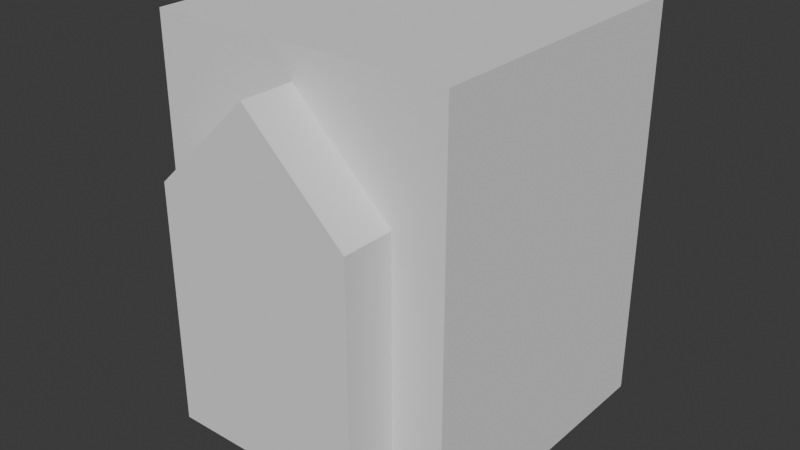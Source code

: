 # Source: FI-076_Smeltery_DoorFrame.blend  (saved by Blender 4.2.66; exported with 4.5.12 LTS)
import bpy
from mathutils import Matrix  # noqa: F401  (used for matrix-valued properties, if any)

bpy.ops.wm.read_factory_settings(use_empty=True)
scene = bpy.context.scene
scene.name = 'Scene'

# ---- collections
col_collection = bpy.data.collections.new('Collection'); scene.collection.children.link(col_collection)
col_export = bpy.data.collections.new('Export'); scene.collection.children.link(col_export)

# ---- world
world_world = bpy.data.worlds.new('World'); scene.world = world_world
world_world.use_nodes = True; world_world.node_tree.nodes.clear()
_N = world_world.node_tree.nodes; _L = world_world.node_tree.links
n0 = _N.new('ShaderNodeOutputWorld'); n0.name = 'World Output'; n0.location = (300, 300)
n1 = _N.new('ShaderNodeBackground'); n1.name = 'Background'; n1.location = (10, 300)
n1.inputs[0].default_value = (0.05088, 0.05088, 0.05088, 1.0)
_L.new(n1.outputs[0], n0.inputs[0])
n0.is_active_output = True
world_world.color = (0.05088, 0.05088, 0.05088)
world_world.sun_shadow_jitter_overblur = 0.0

# ---- meshes
me_cube_002 = bpy.data.meshes.new('Cube.002')
me_cube_002.from_pydata([(-0.05811, -0.6, 0.0), (-0.05811, -0.6, 1.428), (-0.05811, 0.6, 0.0), (-0.05811, 0.6, 1.428), (2.135, -0.6, 0.0), (2.135, -0.6, 1.428), (2.135, 0.6, 0.0), (2.135, 0.6, 1.428), (-0.05811, 1.431e-07, 1.999), (2.135, 1.431e-07, 1.999)], [], [(0, 1, 8, 3, 2), (2, 3, 7, 6), (6, 7, 9, 5, 4), (4, 5, 1, 0), (2, 6, 4, 0), (9, 8, 1, 5), (7, 3, 8, 9)])
_uv = me_cube_002.uv_layers.new(name='UVMap')
_uv.uv.foreach_set('vector', [0.375, 0.0, 0.625, 0.0, 0.625, 0.125, 0.625, 0.25, 0.375, 0.25, 0.375, 0.25, 0.625, 0.25, 0.625, 0.5, 0.375, 0.5, 0.375, 0.5, 0.625, 0.5, 0.625, 0.625, 0.625, 0.75, 0.375, 0.75, 0.375, 0.75, 0.625, 0.75, 0.625, 1.0, 0.375, 1.0, 0.125, 0.5, 0.375, 0.5, 0.375, 0.75, 0.125, 0.75, 0.625, 0.625, 0.875, 0.625, 0.875, 0.75, 0.625, 0.75, 0.625, 0.5, 0.875, 0.5, 0.875, 0.625, 0.625, 0.625])
me_cube_002.update()
me_cube = bpy.data.meshes.new('Cube')
me_cube.from_pydata([(-1.0, -0.1, 0.0), (-1.0, -0.1, 2.5), (1.0, -0.1, 0.0), (1.0, -0.1, 2.5), (-1.0, -2.1, 0.0), (-1.0, -2.1, 2.5), (1.0, -2.1, 0.0), (1.0, -2.1, 2.5), (-0.66, -0.1, 1.525), (-0.66, -0.1, 0.4461), (-0.6406, -0.1, 1.655), (-0.6513, -0.1, 1.609), (-0.6578, -0.1, 1.565), (-0.5865, -0.1, 1.794), (-0.6078, -0.1, 1.748), (-0.5368, -0.1, 1.876), (-0.5096, -0.1, 1.911), (-0.5627, -0.1, 1.837), (-0.626, -0.1, 1.702), (-0.3093, -0.1, 2.06), (-0.4005, -0.1, 2.007), (-0.1066, -0.1, 2.123), (0.1066, -0.1, 2.123), (1.705e-07, -0.1, 2.131), (-0.2105, -0.1, 2.099), (0.4005, -0.1, 2.007), (0.3093, -0.1, 2.06), (0.4818, -0.1, 1.941), (0.5096, -0.1, 1.911), (0.2105, -0.1, 2.099), (-0.4818, -0.1, 1.941), (-0.657, -0.1, 0.4076), (-0.648, -0.1, 0.3701), (-0.6332, -0.1, 0.3344), (-0.613, -0.1, 0.3014), (-0.5586, -0.1, 0.247), (-0.5879, -0.1, 0.2721), (-0.5256, -0.1, 0.2268), (-0.4899, -0.1, 0.212), (-0.4524, -0.1, 0.203), (0.4524, -0.1, 0.203), (0.4899, -0.1, 0.212), (-0.4139, -0.1, 0.2), (0.5865, -0.1, 1.794), (0.5586, -0.1, 0.247), (0.5627, -0.1, 1.837), (0.613, -0.1, 0.3014), (0.626, -0.1, 1.702), (0.5879, -0.1, 0.2721), (0.6078, -0.1, 1.748), (0.648, -0.1, 0.3701), (0.6513, -0.1, 1.609), (0.66, -0.1, 1.525), (0.66, -0.1, 0.4461), (0.657, -0.1, 0.4076), (0.6578, -0.1, 1.565), (0.6332, -0.1, 0.3344), (0.6406, -0.1, 1.655), (0.4139, -0.1, 0.2), (0.5256, -0.1, 0.2268), (0.5368, -0.1, 1.876), (-0.5096, -2.1, 1.911), (-0.3093, -2.1, 2.06), (-0.4005, -2.1, 2.007), (-0.4818, -2.1, 1.941), (3.215e-07, -2.1, 2.131), (-0.1066, -2.1, 2.123), (0.2105, -2.1, 2.099), (0.4005, -2.1, 2.007), (0.3093, -2.1, 2.06), (0.1066, -2.1, 2.123), (-0.2105, -2.1, 2.099), (0.4818, -2.1, 1.941), (0.5096, -2.1, 1.911), (0.5627, -2.1, 1.837), (0.6078, -2.1, 1.748), (0.5865, -2.1, 1.794), (0.5368, -2.1, 1.876), (0.6513, -2.1, 1.609), (0.6406, -2.1, 1.655), (0.66, -2.1, 1.525), (0.66, -2.1, 0.4461), (0.6578, -2.1, 1.565), (0.626, -2.1, 1.702), (-0.66, -2.1, 0.4461), (-0.66, -2.1, 1.525), (-0.6578, -2.1, 1.565), (-0.648, -2.1, 0.3701), (-0.6513, -2.1, 1.609), (-0.657, -2.1, 0.4076), (-0.6406, -2.1, 1.655), (-0.613, -2.1, 0.3014), (-0.626, -2.1, 1.702), (-0.5586, -2.1, 0.247), (-0.5865, -2.1, 1.794), (-0.5879, -2.1, 0.2721), (-0.6078, -2.1, 1.748), (-0.6332, -2.1, 0.3344), (-0.5627, -2.1, 1.837), (-0.4899, -2.1, 0.212), (-0.5368, -2.1, 1.876), (0.4524, -2.1, 0.203), (-0.4524, -2.1, 0.203), (0.5256, -2.1, 0.2268), (0.5879, -2.1, 0.2721), (0.5586, -2.1, 0.247), (0.6332, -2.1, 0.3344), (0.657, -2.1, 0.4076), (0.648, -2.1, 0.3701), (0.613, -2.1, 0.3014), (0.4139, -2.1, 0.2), (0.4899, -2.1, 0.212), (-0.4139, -2.1, 0.2), (-0.5256, -2.1, 0.2268)], [], [(1, 30, 16, 15, 17, 13, 14, 18, 10, 11, 12, 8, 9, 31, 32, 33, 34, 0), (46, 2, 0, 34, 36, 35, 37, 38, 39, 42, 58, 40, 41, 59, 44, 48), (2, 3, 7, 6), (64, 5, 4, 91, 97, 87, 89, 84, 85, 86, 88, 90, 92, 96, 94, 98, 100, 61), (91, 4, 6, 109, 104, 105, 103, 111, 101, 110, 112, 102, 99, 113, 93, 95), (4, 5, 1, 0), (2, 6, 4, 0), (7, 3, 1, 5), (27, 25, 26, 29, 22, 23, 21, 24, 19, 20, 30, 1, 3), (27, 3, 2, 46, 56, 50, 54, 53, 52, 55, 51, 57, 47, 49, 43, 45, 60, 28), (7, 72, 73, 77, 74, 76, 75, 83, 79, 78, 82, 80, 81, 107, 108, 106, 109, 6), (64, 63, 62, 71, 66, 65, 70, 67, 69, 68, 72, 7, 5)])
_uv = me_cube.uv_layers.new(name='UVMap')
_uv.uv.foreach_set('vector', [0.625, 0.0, 0.5691, 0.06478, 0.5661, 0.0613, 0.5626, 0.0579, 0.5587, 0.05467, 0.5544, 0.05168, 0.5498, 0.04903, 0.5452, 0.04676, 0.5405, 0.04493, 0.5359, 0.04359, 0.5315, 0.04277, 0.5275, 0.0425, 0.4196, 0.0425, 0.4158, 0.04288, 0.412, 0.04401, 0.4084, 0.04585, 0.4051, 0.04838, 0.375, 0.0, 0.4051, 0.2016, 0.375, 0.25, 0.375, 0.0, 0.4051, 0.04838, 0.4022, 0.05151, 0.3997, 0.05518, 0.3977, 0.0593, 0.3962, 0.06376, 0.3953, 0.06845, 0.395, 0.07326, 0.395, 0.1767, 0.3953, 0.1815, 0.3962, 0.1862, 0.3977, 0.1907, 0.3997, 0.1948, 0.4022, 0.1985, 0.375, 0.25, 0.625, 0.25, 0.625, 0.5, 0.375, 0.5, 0.5691, 0.6852, 0.625, 0.75, 0.375, 0.75, 0.4051, 0.7016, 0.4084, 0.7041, 0.412, 0.706, 0.4158, 0.7071, 0.4196, 0.7075, 0.5275, 0.7075, 0.5315, 0.7072, 0.5359, 0.7064, 0.5405, 0.7051, 0.5452, 0.7032, 0.5498, 0.701, 0.5544, 0.6983, 0.5587, 0.6953, 0.5626, 0.6921, 0.5661, 0.6887, 0.4051, 0.7016, 0.375, 0.75, 0.375, 0.5, 0.4051, 0.5484, 0.4022, 0.5515, 0.3997, 0.5552, 0.3977, 0.5593, 0.3962, 0.5638, 0.3953, 0.5685, 0.395, 0.5733, 0.395, 0.6767, 0.3953, 0.6815, 0.3962, 0.6862, 0.3977, 0.6907, 0.3997, 0.6948, 0.4022, 0.6985, 0.375, 0.75, 0.625, 0.75, 0.625, 1.0, 0.375, 1.0, 0.125, 0.5, 0.375, 0.5, 0.375, 0.75, 0.125, 0.75, 0.625, 0.5, 0.875, 0.5, 0.875, 0.75, 0.625, 0.75, 0.5691, 0.1852, 0.5757, 0.1751, 0.581, 0.1637, 0.5849, 0.1513, 0.5873, 0.1383, 0.5881, 0.125, 0.5873, 0.1117, 0.5849, 0.09868, 0.581, 0.08634, 0.5757, 0.07494, 0.5691, 0.06478, 0.625, 0.0, 0.625, 0.25, 0.5691, 0.1852, 0.625, 0.25, 0.375, 0.25, 0.4051, 0.2016, 0.4084, 0.2041, 0.412, 0.206, 0.4158, 0.2071, 0.4196, 0.2075, 0.5275, 0.2075, 0.5315, 0.2072, 0.5359, 0.2064, 0.5405, 0.2051, 0.5452, 0.2032, 0.5498, 0.201, 0.5544, 0.1983, 0.5587, 0.1953, 0.5626, 0.1921, 0.5661, 0.1887, 0.625, 0.5, 0.5691, 0.5648, 0.5661, 0.5613, 0.5626, 0.5579, 0.5587, 0.5547, 0.5544, 0.5517, 0.5498, 0.549, 0.5452, 0.5468, 0.5405, 0.5449, 0.5359, 0.5436, 0.5315, 0.5428, 0.5275, 0.5425, 0.4196, 0.5425, 0.4158, 0.5429, 0.412, 0.544, 0.4084, 0.5459, 0.4051, 0.5484, 0.375, 0.5, 0.5691, 0.6852, 0.5757, 0.6751, 0.581, 0.6637, 0.5849, 0.6513, 0.5873, 0.6383, 0.588, 0.625, 0.5873, 0.6117, 0.5849, 0.5987, 0.581, 0.5863, 0.5757, 0.5749, 0.5691, 0.5648, 0.625, 0.5, 0.625, 0.75])
me_cube.update()

# ---- objects
ob_smeltery_door = bpy.data.objects.new('Smeltery Door', me_cube_002)
ob_fi_76_smeltery_doorframe = bpy.data.objects.new('FI-76 Smeltery DoorFrame', me_cube)

# ---- transforms, parenting, visibility, modifiers, constraints
ob_smeltery_door.location = (0.0, 0.0, 0.2)
ob_smeltery_door.rotation_euler = (0.0, -0.0, -1.571)
ob_smeltery_door.scale = (1.1, 1.1, 1.1)
_m = ob_smeltery_door.modifiers.new('Bevel', 'BEVEL')
_m.width = 1.56
_m.width_pct = 1.56
_m.segments = 10
_m.limit_method = 'WEIGHT'
ob_fi_76_smeltery_doorframe.location = (0.0, 0.0, 0.0)
ob_fi_76_smeltery_doorframe.scale = (0.9091, 0.9091, 1.0)
_m = ob_fi_76_smeltery_doorframe.modifiers.new('Solidify', 'SOLIDIFY')
_m.thickness = 0.2
_m.offset = -0.0
_m.use_even_offset = True

# ---- collection membership
col_collection.objects.link(ob_smeltery_door)
col_export.objects.link(ob_fi_76_smeltery_doorframe)

# ---- scene / render settings (as saved in the file)
scene.frame_start = 1; scene.frame_end = 250; scene.frame_set(1)
scene.render.engine = 'BLENDER_EEVEE_NEXT'
bpy.context.view_layer.update()

# ---- added for rendering (the .blend has no active camera and no usable light): camera, sun
cam_auto = bpy.data.cameras.new('AutoCamera')
cam_auto.lens = 50.0
cam_auto.sensor_width = 36.0
cam_auto.clip_end = 1000.0
ob_auto_camera = bpy.data.objects.new('AutoCamera', cam_auto)
scene.collection.objects.link(ob_auto_camera)
ob_auto_camera.location = (3.82727, -5.73518, 4.31182)
ob_auto_camera.rotation_euler = (1.09748, -7.21219e-08, 0.694738)
scene.camera = ob_auto_camera
light_auto_sun = bpy.data.lights.new('AutoSun', 'SUN')
light_auto_sun.energy = 3.0
light_auto_sun.angle = 0.0523599
ob_auto_sun = bpy.data.objects.new('AutoSun', light_auto_sun)
scene.collection.objects.link(ob_auto_sun)
ob_auto_sun.rotation_euler = (0.872665, 0.174533, 0.523599)
bpy.context.view_layer.update()
